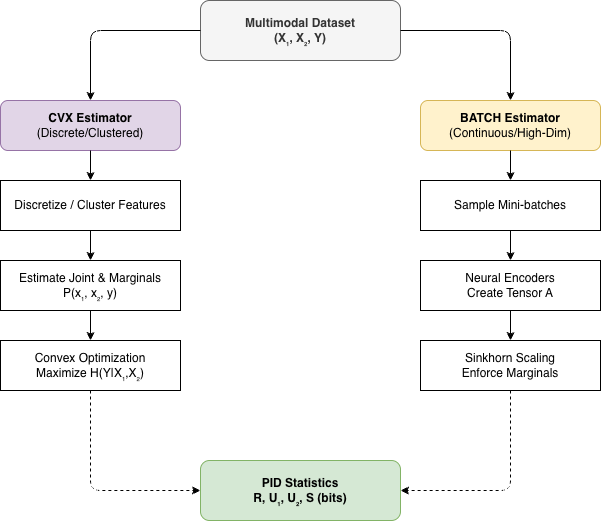

The diagram above was exported from draw.io. Its source (the exported page's mxGraphModel, read from the mxfile embedded in the PNG):
<mxGraphModel dx="1382" dy="642" grid="1" gridSize="10" guides="1" tooltips="1" connect="1" arrows="1" fold="1" page="1" pageScale="1" pageWidth="850" pageHeight="1100" math="0" shadow="0">
  <root>
    <mxCell id="0" />
    <mxCell id="1" parent="0" />
    <mxCell id="8vMSrRCOtP132o-4hqqq-1" value="&lt;b&gt;Multimodal Dataset&lt;/b&gt;&lt;br&gt;(X₁, X₂, Y)" style="rounded=1;whiteSpace=wrap;html=1;fillColor=#f5f5f5;strokeColor=#666666;fontColor=#333333;fontStyle=1" vertex="1" parent="1">
      <mxGeometry x="640" y="250" width="200" height="60" as="geometry" />
    </mxCell>
    <mxCell id="8vMSrRCOtP132o-4hqqq-2" value="&lt;b&gt;CVX Estimator&lt;/b&gt;&lt;br&gt;(Discrete/Clustered)" style="rounded=1;whiteSpace=wrap;html=1;fillColor=#e1d5e7;strokeColor=#9673a6;" vertex="1" parent="1">
      <mxGeometry x="440" y="350" width="180" height="50" as="geometry" />
    </mxCell>
    <mxCell id="8vMSrRCOtP132o-4hqqq-3" value="&lt;b&gt;BATCH Estimator&lt;/b&gt;&lt;br&gt;(Continuous/High-Dim)" style="rounded=1;whiteSpace=wrap;html=1;fillColor=#fff2cc;strokeColor=#d6b656;" vertex="1" parent="1">
      <mxGeometry x="860" y="350" width="180" height="50" as="geometry" />
    </mxCell>
    <mxCell id="8vMSrRCOtP132o-4hqqq-4" style="edgeStyle=orthogonalEdgeStyle;rounded=1;orthogonalLoop=1;jettySize=auto;html=1;entryX=0.5;entryY=0;entryDx=0;entryDy=0;" edge="1" parent="1" source="8vMSrRCOtP132o-4hqqq-1" target="8vMSrRCOtP132o-4hqqq-2">
      <mxGeometry relative="1" as="geometry" />
    </mxCell>
    <mxCell id="8vMSrRCOtP132o-4hqqq-5" style="edgeStyle=orthogonalEdgeStyle;rounded=1;orthogonalLoop=1;jettySize=auto;html=1;entryX=0.5;entryY=0;entryDx=0;entryDy=0;" edge="1" parent="1" source="8vMSrRCOtP132o-4hqqq-1" target="8vMSrRCOtP132o-4hqqq-3">
      <mxGeometry relative="1" as="geometry" />
    </mxCell>
    <mxCell id="8vMSrRCOtP132o-4hqqq-6" value="Discretize / Cluster Features" style="rounded=0;whiteSpace=wrap;html=1;" vertex="1" parent="1">
      <mxGeometry x="440" y="430" width="180" height="50" as="geometry" />
    </mxCell>
    <mxCell id="8vMSrRCOtP132o-4hqqq-7" value="Estimate Joint &amp; Marginals&lt;br&gt;P(x₁, x₂, y)" style="rounded=0;whiteSpace=wrap;html=1;" vertex="1" parent="1">
      <mxGeometry x="440" y="510" width="180" height="50" as="geometry" />
    </mxCell>
    <mxCell id="8vMSrRCOtP132o-4hqqq-8" value="Convex Optimization&lt;br&gt;Maximize H(Y|X₁,X₂)" style="rounded=0;whiteSpace=wrap;html=1;" vertex="1" parent="1">
      <mxGeometry x="440" y="590" width="180" height="50" as="geometry" />
    </mxCell>
    <mxCell id="8vMSrRCOtP132o-4hqqq-9" style="edgeStyle=orthogonalEdgeStyle;rounded=0;" edge="1" parent="1" source="8vMSrRCOtP132o-4hqqq-2" target="8vMSrRCOtP132o-4hqqq-6">
      <mxGeometry relative="1" as="geometry" />
    </mxCell>
    <mxCell id="8vMSrRCOtP132o-4hqqq-10" style="edgeStyle=orthogonalEdgeStyle;rounded=0;" edge="1" parent="1" source="8vMSrRCOtP132o-4hqqq-6" target="8vMSrRCOtP132o-4hqqq-7">
      <mxGeometry relative="1" as="geometry" />
    </mxCell>
    <mxCell id="8vMSrRCOtP132o-4hqqq-11" style="edgeStyle=orthogonalEdgeStyle;rounded=0;" edge="1" parent="1" source="8vMSrRCOtP132o-4hqqq-7" target="8vMSrRCOtP132o-4hqqq-8">
      <mxGeometry relative="1" as="geometry" />
    </mxCell>
    <mxCell id="8vMSrRCOtP132o-4hqqq-12" value="Sample Mini-batches" style="rounded=0;whiteSpace=wrap;html=1;" vertex="1" parent="1">
      <mxGeometry x="860" y="430" width="180" height="50" as="geometry" />
    </mxCell>
    <mxCell id="8vMSrRCOtP132o-4hqqq-13" value="Neural Encoders&lt;br&gt;Create Tensor A" style="rounded=0;whiteSpace=wrap;html=1;" vertex="1" parent="1">
      <mxGeometry x="860" y="510" width="180" height="50" as="geometry" />
    </mxCell>
    <mxCell id="8vMSrRCOtP132o-4hqqq-14" value="Sinkhorn Scaling&lt;br&gt;Enforce Marginals" style="rounded=0;whiteSpace=wrap;html=1;" vertex="1" parent="1">
      <mxGeometry x="860" y="590" width="180" height="50" as="geometry" />
    </mxCell>
    <mxCell id="8vMSrRCOtP132o-4hqqq-15" style="edgeStyle=orthogonalEdgeStyle;rounded=0;" edge="1" parent="1" source="8vMSrRCOtP132o-4hqqq-3" target="8vMSrRCOtP132o-4hqqq-12">
      <mxGeometry relative="1" as="geometry" />
    </mxCell>
    <mxCell id="8vMSrRCOtP132o-4hqqq-16" style="edgeStyle=orthogonalEdgeStyle;rounded=0;" edge="1" parent="1" source="8vMSrRCOtP132o-4hqqq-12" target="8vMSrRCOtP132o-4hqqq-13">
      <mxGeometry relative="1" as="geometry" />
    </mxCell>
    <mxCell id="8vMSrRCOtP132o-4hqqq-17" style="edgeStyle=orthogonalEdgeStyle;rounded=0;" edge="1" parent="1" source="8vMSrRCOtP132o-4hqqq-13" target="8vMSrRCOtP132o-4hqqq-14">
      <mxGeometry relative="1" as="geometry" />
    </mxCell>
    <mxCell id="8vMSrRCOtP132o-4hqqq-18" value="&lt;b&gt;PID Statistics&lt;/b&gt;&lt;br&gt;R, U₁, U₂, S (bits)" style="rounded=1;whiteSpace=wrap;html=1;fillColor=#d5e8d4;strokeColor=#82b366;fontStyle=1" vertex="1" parent="1">
      <mxGeometry x="640" y="710" width="200" height="60" as="geometry" />
    </mxCell>
    <mxCell id="8vMSrRCOtP132o-4hqqq-19" style="edgeStyle=orthogonalEdgeStyle;rounded=1;dashed=1;entryX=0;entryY=0.5;exitX=0.5;exitY=1;" edge="1" parent="1" source="8vMSrRCOtP132o-4hqqq-8" target="8vMSrRCOtP132o-4hqqq-18">
      <mxGeometry relative="1" as="geometry" />
    </mxCell>
    <mxCell id="8vMSrRCOtP132o-4hqqq-20" style="edgeStyle=orthogonalEdgeStyle;rounded=1;dashed=1;entryX=1;entryY=0.5;exitX=0.5;exitY=1;" edge="1" parent="1" source="8vMSrRCOtP132o-4hqqq-14" target="8vMSrRCOtP132o-4hqqq-18">
      <mxGeometry relative="1" as="geometry" />
    </mxCell>
  </root>
</mxGraphModel>